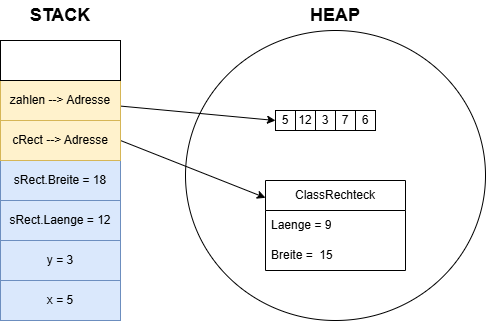

The diagram above was exported from draw.io. Its source (the exported page's mxGraphModel, read from the mxfile embedded in the PNG):
<mxGraphModel dx="743" dy="755" grid="1" gridSize="10" guides="1" tooltips="1" connect="1" arrows="1" fold="1" page="1" pageScale="1" pageWidth="850" pageHeight="1100" math="0" shadow="0">
  <root>
    <mxCell id="0" />
    <mxCell id="1" parent="0" />
    <mxCell id="2" value="" style="rounded=0;whiteSpace=wrap;html=1;" vertex="1" parent="1">
      <mxGeometry x="183" y="170" width="120" height="280" as="geometry" />
    </mxCell>
    <mxCell id="4" value="x = 5" style="rounded=0;whiteSpace=wrap;html=1;fillColor=#dae8fc;strokeColor=#6c8ebf;" vertex="1" parent="1">
      <mxGeometry x="183" y="410" width="120" height="40" as="geometry" />
    </mxCell>
    <mxCell id="5" value="y = 3" style="rounded=0;whiteSpace=wrap;html=1;fillColor=#dae8fc;strokeColor=#6c8ebf;" vertex="1" parent="1">
      <mxGeometry x="183" y="370" width="120" height="40" as="geometry" />
    </mxCell>
    <mxCell id="6" value="sRect.Laenge = 12" style="rounded=0;whiteSpace=wrap;html=1;fillColor=#dae8fc;strokeColor=#6c8ebf;" vertex="1" parent="1">
      <mxGeometry x="183" y="330" width="120" height="40" as="geometry" />
    </mxCell>
    <mxCell id="7" value="sRect.Breite = 18" style="rounded=0;whiteSpace=wrap;html=1;fillColor=#dae8fc;strokeColor=#6c8ebf;" vertex="1" parent="1">
      <mxGeometry x="183" y="290" width="120" height="40" as="geometry" />
    </mxCell>
    <mxCell id="41" style="edgeStyle=none;html=1;exitX=1;exitY=0.5;exitDx=0;exitDy=0;" edge="1" parent="1" source="8" target="15">
      <mxGeometry relative="1" as="geometry" />
    </mxCell>
    <mxCell id="8" value="cRect --&amp;gt; Adresse" style="rounded=0;whiteSpace=wrap;html=1;fillColor=#fff2cc;strokeColor=#d6b656;" vertex="1" parent="1">
      <mxGeometry x="183" y="250" width="120" height="40" as="geometry" />
    </mxCell>
    <mxCell id="40" style="edgeStyle=none;html=1;entryX=0;entryY=0.5;entryDx=0;entryDy=0;" edge="1" parent="1" source="9" target="33">
      <mxGeometry relative="1" as="geometry" />
    </mxCell>
    <mxCell id="9" value="zahlen --&amp;gt; Adresse" style="rounded=0;whiteSpace=wrap;html=1;fillColor=#fff2cc;strokeColor=#d6b656;" vertex="1" parent="1">
      <mxGeometry x="183" y="210" width="120" height="40" as="geometry" />
    </mxCell>
    <mxCell id="10" value="" style="rounded=0;whiteSpace=wrap;html=1;" vertex="1" parent="1">
      <mxGeometry x="183" y="170" width="120" height="40" as="geometry" />
    </mxCell>
    <mxCell id="12" value="HEAP" style="text;html=1;align=center;verticalAlign=middle;whiteSpace=wrap;rounded=0;fontStyle=1;fontSize=18;" vertex="1" parent="1">
      <mxGeometry x="488" y="130" width="60" height="30" as="geometry" />
    </mxCell>
    <mxCell id="13" value="" style="ellipse;whiteSpace=wrap;html=1;labelBackgroundColor=none;fillColor=none;" vertex="1" parent="1">
      <mxGeometry x="368" y="160" width="300" height="290" as="geometry" />
    </mxCell>
    <mxCell id="14" value="STACK" style="text;html=1;align=center;verticalAlign=middle;whiteSpace=wrap;rounded=0;fontStyle=1;fontSize=18;" vertex="1" parent="1">
      <mxGeometry x="213" y="130" width="60" height="30" as="geometry" />
    </mxCell>
    <mxCell id="15" value="ClassRechteck" style="swimlane;fontStyle=0;childLayout=stackLayout;horizontal=1;startSize=30;horizontalStack=0;resizeParent=1;resizeParentMax=0;resizeLast=0;collapsible=1;marginBottom=0;whiteSpace=wrap;html=1;" vertex="1" parent="1">
      <mxGeometry x="448" y="310" width="140" height="90" as="geometry" />
    </mxCell>
    <mxCell id="16" value="Laenge = 9" style="text;strokeColor=none;fillColor=none;align=left;verticalAlign=middle;spacingLeft=4;spacingRight=4;overflow=hidden;points=[[0,0.5],[1,0.5]];portConstraint=eastwest;rotatable=0;whiteSpace=wrap;html=1;" vertex="1" parent="15">
      <mxGeometry y="30" width="140" height="30" as="geometry" />
    </mxCell>
    <mxCell id="17" value="Breite =&amp;nbsp; 15" style="text;strokeColor=none;fillColor=none;align=left;verticalAlign=middle;spacingLeft=4;spacingRight=4;overflow=hidden;points=[[0,0.5],[1,0.5]];portConstraint=eastwest;rotatable=0;whiteSpace=wrap;html=1;" vertex="1" parent="15">
      <mxGeometry y="60" width="140" height="30" as="geometry" />
    </mxCell>
    <mxCell id="38" value="" style="group" vertex="1" connectable="0" parent="1">
      <mxGeometry x="458" y="240" width="100" height="20" as="geometry" />
    </mxCell>
    <mxCell id="33" value="5" style="rounded=0;whiteSpace=wrap;html=1;rotation=0;container=0;align=center;" vertex="1" parent="38">
      <mxGeometry width="20" height="20" as="geometry" />
    </mxCell>
    <mxCell id="34" value="12" style="rounded=0;whiteSpace=wrap;html=1;rotation=0;container=0;align=center;" vertex="1" parent="38">
      <mxGeometry x="20" width="20" height="20" as="geometry" />
    </mxCell>
    <mxCell id="35" value="3" style="rounded=0;whiteSpace=wrap;html=1;rotation=0;container=0;align=center;" vertex="1" parent="38">
      <mxGeometry x="40" width="20" height="20" as="geometry" />
    </mxCell>
    <mxCell id="36" value="7" style="rounded=0;whiteSpace=wrap;html=1;rotation=0;container=0;align=center;" vertex="1" parent="38">
      <mxGeometry x="60" width="20" height="20" as="geometry" />
    </mxCell>
    <mxCell id="37" value="6" style="rounded=0;whiteSpace=wrap;html=1;rotation=0;container=0;align=center;" vertex="1" parent="38">
      <mxGeometry x="80" width="20" height="20" as="geometry" />
    </mxCell>
  </root>
</mxGraphModel>